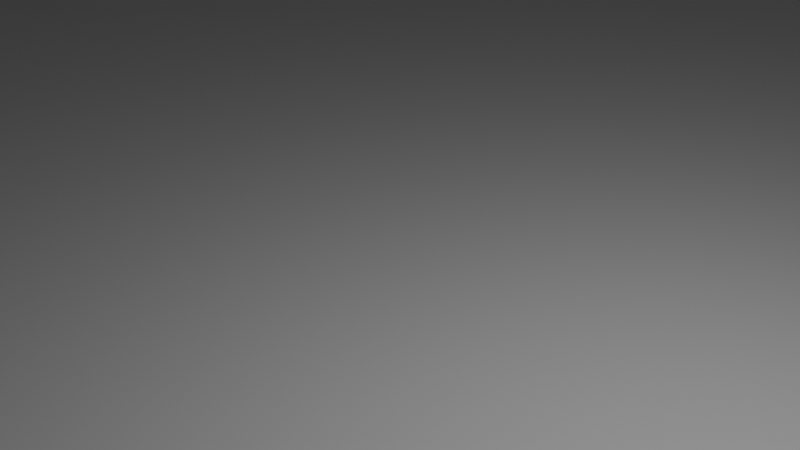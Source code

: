 # Source: til.blend  (saved by Blender 4.1.24; exported with 4.5.12 LTS)
import bpy
from mathutils import Matrix  # noqa: F401  (used for matrix-valued properties, if any)

bpy.ops.wm.read_factory_settings(use_empty=True)
scene = bpy.context.scene
scene.name = 'Scene'

# ---- collections
col_collection = bpy.data.collections.new('Collection'); scene.collection.children.link(col_collection)

# ---- materials (node trees are filled in below, after node groups)
mat_x = bpy.data.materials.new('マテリアル')
mat_x.use_transparent_shadow = False

# ---- material node trees
mat_x.use_nodes = True; mat_x.node_tree.nodes.clear()
_N = mat_x.node_tree.nodes; _L = mat_x.node_tree.links
n0 = _N.new('ShaderNodeBsdfPrincipled'); n0.name = 'プリンシプルBSDF'; n0.location = (10, 300)
n1 = _N.new('ShaderNodeOutputMaterial'); n1.name = 'マテリアル出力'; n1.location = (300, 300)
_L.new(n0.outputs[0], n1.inputs[0])
n1.is_active_output = True

# ---- world
world_world = bpy.data.worlds.new('World'); scene.world = world_world
world_world.use_nodes = True; world_world.node_tree.nodes.clear()
_N = world_world.node_tree.nodes; _L = world_world.node_tree.links
n0 = _N.new('ShaderNodeOutputWorld'); n0.name = 'World Output'; n0.location = (300, 300)
n1 = _N.new('ShaderNodeBackground'); n1.name = 'Background'; n1.location = (10, 300)
n1.inputs[0].default_value = (0.05088, 0.05088, 0.05088, 1.0)
_L.new(n1.outputs[0], n0.inputs[0])
n0.is_active_output = True
world_world.color = (0.05088, 0.05088, 0.05088)
world_world.use_sun_shadow = False
world_world.sun_shadow_jitter_overblur = 0.0

# ---- cameras
cam_camera = bpy.data.cameras.new('Camera')
cam_camera.clip_end = 100.0
cam_camera.ortho_scale = 7.314

# ---- lights
light_light = bpy.data.lights.new('Light', 'POINT')
light_light.transmission_factor = 0.0
light_light.energy = 1000.0
light_light.shadow_soft_size = 0.1
light_light.shadow_maximum_resolution = 0.006
light_light.use_absolute_resolution = True

# ---- meshes
me_x = bpy.data.meshes.new('立方体')
me_x.from_pydata([(-1.0, -1.0, -1.0), (-1.0, -1.0, 1.0), (-1.0, 1.0, -1.0), (-1.0, 1.0, 1.0), (1.0, -1.0, -1.0), (1.0, -1.0, 1.0), (1.0, 1.0, -1.0), (1.0, 1.0, 1.0)], [], [(0, 1, 3, 2), (2, 3, 7, 6), (6, 7, 5, 4), (4, 5, 1, 0), (2, 6, 4, 0), (7, 3, 1, 5)])
_uv = me_x.uv_layers.new(name='UVマップ')
_uv.uv.foreach_set('vector', [0.375, 0.0, 0.625, 0.0, 0.625, 0.25, 0.375, 0.25, 0.375, 0.25, 0.625, 0.25, 0.625, 0.5, 0.375, 0.5, 0.375, 0.5, 0.625, 0.5, 0.625, 0.75, 0.375, 0.75, 0.375, 0.75, 0.625, 0.75, 0.625, 1.0, 0.375, 1.0, 0.125, 0.5, 0.375, 0.5, 0.375, 0.75, 0.125, 0.75, 0.625, 0.5, 0.875, 0.5, 0.875, 0.75, 0.625, 0.75])
me_x.update()
me_x_1 = bpy.data.meshes.new('平面')
me_x_1.from_pydata([(-1.0, -1.0, 0.0), (-1.0, 1.0, 8.742e-08), (1.0, -1.0, -8.742e-08), (1.0, 1.0, 0.0)], [], [(0, 1, 3, 2)])
_uv = me_x_1.uv_layers.new(name='UVマップ')
_uv.uv.foreach_set('vector', [0.0, 0.0, 1.0, 0.0, 1.0, 1.0, 0.0, 1.0])
me_x_1.update()
me_001 = bpy.data.meshes.new('立方体.001')
me_001.from_pydata([(-1.0, -1.0, -1.0), (-1.0, -1.0, 1.0), (-1.0, 1.0, -1.0), (-1.0, 1.0, 1.0), (1.0, -1.0, -1.0), (1.0, -1.0, 1.0), (1.0, 1.0, -1.0), (1.0, 1.0, 1.0)], [], [(0, 1, 3, 2), (2, 3, 7, 6), (6, 7, 5, 4), (4, 5, 1, 0), (2, 6, 4, 0), (7, 3, 1, 5)])
_uv = me_001.uv_layers.new(name='UVマップ')
_uv.uv.foreach_set('vector', [0.375, 0.0, 0.625, 0.0, 0.625, 0.25, 0.375, 0.25, 0.375, 0.25, 0.625, 0.25, 0.625, 0.5, 0.375, 0.5, 0.375, 0.5, 0.625, 0.5, 0.625, 0.75, 0.375, 0.75, 0.375, 0.75, 0.625, 0.75, 0.625, 1.0, 0.375, 1.0, 0.125, 0.5, 0.375, 0.5, 0.375, 0.75, 0.125, 0.75, 0.625, 0.5, 0.875, 0.5, 0.875, 0.75, 0.625, 0.75])
me_001.materials.append(mat_x)
me_001.update()
me_002 = bpy.data.meshes.new('立方体.002')
me_002.from_pydata([(-1.0, -1.0, -1.0), (-1.0, -1.0, 1.0), (-1.0, 1.0, -1.0), (-1.0, 1.0, 1.0), (1.0, -1.0, -1.0), (1.0, -1.0, 1.0), (1.0, 1.0, -1.0), (1.0, 1.0, 1.0)], [], [(0, 1, 3, 2), (2, 3, 7, 6), (6, 7, 5, 4), (4, 5, 1, 0), (2, 6, 4, 0), (7, 3, 1, 5)])
_uv = me_002.uv_layers.new(name='UVマップ')
_uv.uv.foreach_set('vector', [0.375, 0.0, 0.625, 0.0, 0.625, 0.25, 0.375, 0.25, 0.375, 0.25, 0.625, 0.25, 0.625, 0.5, 0.375, 0.5, 0.375, 0.5, 0.625, 0.5, 0.625, 0.75, 0.375, 0.75, 0.375, 0.75, 0.625, 0.75, 0.625, 1.0, 0.375, 1.0, 0.125, 0.5, 0.375, 0.5, 0.375, 0.75, 0.125, 0.75, 0.625, 0.5, 0.875, 0.5, 0.875, 0.75, 0.625, 0.75])
me_002.update()
me_001_1 = bpy.data.meshes.new('平面.001')
me_001_1.from_pydata([(-1.0, -1.0, 0.0), (-1.0, 1.0, 8.742e-08), (1.0, -1.0, -8.742e-08), (1.0, 1.0, 0.0)], [], [(0, 1, 3, 2)])
_uv = me_001_1.uv_layers.new(name='UVマップ')
_uv.uv.foreach_set('vector', [0.0, 0.0, 1.0, 0.0, 1.0, 1.0, 0.0, 1.0])
me_001_1.update()

# ---- objects
ob_light = bpy.data.objects.new('Light', light_light)
ob_camera = bpy.data.objects.new('Camera', cam_camera)
ob_til = bpy.data.objects.new('til', me_x)
ob_wall = bpy.data.objects.new('wall', me_x_1)
ob_bota = bpy.data.objects.new('bota', me_001)
ob_bota_001 = bpy.data.objects.new('bota.001', me_002)
ob_wall_001 = bpy.data.objects.new('wall.001', me_001_1)

# ---- transforms, parenting, visibility, modifiers, constraints
ob_light.location = (4.076, 1.005, 5.904)
ob_light.rotation_euler = (0.6503, 0.05522, 1.866)
ob_light.lock_rotations_4d = False
ob_light.empty_display_type = 'ARROWS'
ob_light.color = (0.0, 0.0, 0.0, 0.0)
ob_light.lineart.crease_threshold = 0.0
ob_camera.location = (7.359, -6.926, 4.958)
ob_camera.rotation_euler = (1.109, 0.0, 0.8149)
ob_camera.lock_rotations_4d = False
ob_camera.empty_display_type = 'ARROWS'
ob_camera.color = (0.0, 0.0, 0.0, 0.0)
ob_camera.display_type = 'WIRE'
ob_camera.lineart.crease_threshold = 0.0
ob_til.location = (0.1427, 61.19, 7.174)
ob_til.rotation_euler = (-1.184, 3.142, 4.596e-08)
ob_til.scale = (10.0, 10.0, 10.0)
ob_wall.location = (0.0, 89.7, 89.98)
ob_wall.rotation_euler = (1.571, 0.0, 0.0)
ob_wall.scale = (100.0, 100.0, 100.0)
ob_bota.location = (0.0, 34.24, 0.6349)
ob_bota.rotation_euler = (1.169, -0.0, 0.0)
ob_bota.scale = (4.0, 4.0, 4.0)
ob_bota_001.location = (0.0, 67.62, -4.489)
ob_bota_001.scale = (1.196, 1.208, 12.46)
ob_wall_001.location = (0.0, -5.58, -2.7)
ob_wall_001.scale = (100.0, 100.0, 100.0)

# ---- collection membership
col_collection.objects.link(ob_light)
col_collection.objects.link(ob_camera)
col_collection.objects.link(ob_til)
col_collection.objects.link(ob_wall)
col_collection.objects.link(ob_bota)
col_collection.objects.link(ob_bota_001)
col_collection.objects.link(ob_wall_001)

# ---- scene / render settings (as saved in the file)
scene.camera = ob_camera
scene.frame_start = 1; scene.frame_end = 250; scene.frame_set(1)
scene.render.engine = 'BLENDER_EEVEE_NEXT'
scene.cycles.sampling_pattern = 'TABULATED_SOBOL'
scene.eevee.ray_tracing_options.trace_max_roughness = 0.0
bpy.context.view_layer.update()
